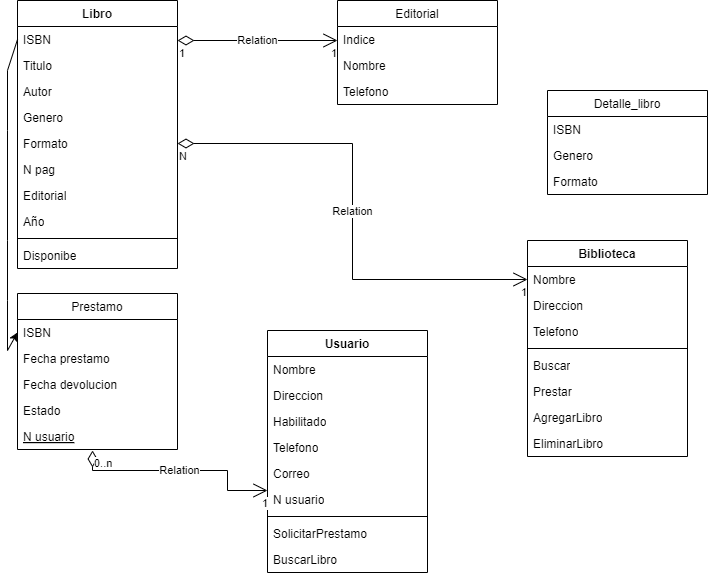

The diagram above was exported from draw.io. Its source (the exported page's mxGraphModel, read from the mxfile embedded in the PNG):
<mxGraphModel dx="1199" dy="644" grid="1" gridSize="10" guides="1" tooltips="1" connect="1" arrows="1" fold="1" page="1" pageScale="1" pageWidth="827" pageHeight="1169" math="0" shadow="0">
  <root>
    <mxCell id="WIyWlLk6GJQsqaUBKTNV-0" />
    <mxCell id="WIyWlLk6GJQsqaUBKTNV-1" parent="WIyWlLk6GJQsqaUBKTNV-0" />
    <mxCell id="zkfFHV4jXpPFQw0GAbJ--6" value="Prestamo" style="swimlane;fontStyle=0;align=center;verticalAlign=top;childLayout=stackLayout;horizontal=1;startSize=26;horizontalStack=0;resizeParent=1;resizeLast=0;collapsible=1;marginBottom=0;rounded=0;shadow=0;strokeWidth=1;" parent="WIyWlLk6GJQsqaUBKTNV-1" vertex="1">
      <mxGeometry x="20" y="443" width="160" height="156" as="geometry">
        <mxRectangle x="130" y="380" width="160" height="26" as="alternateBounds" />
      </mxGeometry>
    </mxCell>
    <mxCell id="zkfFHV4jXpPFQw0GAbJ--7" value="ISBN" style="text;align=left;verticalAlign=top;spacingLeft=4;spacingRight=4;overflow=hidden;rotatable=0;points=[[0,0.5],[1,0.5]];portConstraint=eastwest;" parent="zkfFHV4jXpPFQw0GAbJ--6" vertex="1">
      <mxGeometry y="26" width="160" height="26" as="geometry" />
    </mxCell>
    <mxCell id="zkfFHV4jXpPFQw0GAbJ--8" value="Fecha prestamo" style="text;align=left;verticalAlign=top;spacingLeft=4;spacingRight=4;overflow=hidden;rotatable=0;points=[[0,0.5],[1,0.5]];portConstraint=eastwest;rounded=0;shadow=0;html=0;" parent="zkfFHV4jXpPFQw0GAbJ--6" vertex="1">
      <mxGeometry y="52" width="160" height="26" as="geometry" />
    </mxCell>
    <mxCell id="3fmyt7eTfDiai5uOEDv9-25" value="Fecha devolucion" style="text;align=left;verticalAlign=top;spacingLeft=4;spacingRight=4;overflow=hidden;rotatable=0;points=[[0,0.5],[1,0.5]];portConstraint=eastwest;rounded=0;shadow=0;html=0;" vertex="1" parent="zkfFHV4jXpPFQw0GAbJ--6">
      <mxGeometry y="78" width="160" height="26" as="geometry" />
    </mxCell>
    <mxCell id="3fmyt7eTfDiai5uOEDv9-26" value="Estado" style="text;align=left;verticalAlign=top;spacingLeft=4;spacingRight=4;overflow=hidden;rotatable=0;points=[[0,0.5],[1,0.5]];portConstraint=eastwest;rounded=0;shadow=0;html=0;" vertex="1" parent="zkfFHV4jXpPFQw0GAbJ--6">
      <mxGeometry y="104" width="160" height="26" as="geometry" />
    </mxCell>
    <mxCell id="zkfFHV4jXpPFQw0GAbJ--10" value="N usuario" style="text;align=left;verticalAlign=top;spacingLeft=4;spacingRight=4;overflow=hidden;rotatable=0;points=[[0,0.5],[1,0.5]];portConstraint=eastwest;fontStyle=4" parent="zkfFHV4jXpPFQw0GAbJ--6" vertex="1">
      <mxGeometry y="130" width="160" height="26" as="geometry" />
    </mxCell>
    <mxCell id="zkfFHV4jXpPFQw0GAbJ--17" value="Detalle_libro" style="swimlane;fontStyle=0;align=center;verticalAlign=top;childLayout=stackLayout;horizontal=1;startSize=26;horizontalStack=0;resizeParent=1;resizeLast=0;collapsible=1;marginBottom=0;rounded=0;shadow=0;strokeWidth=1;" parent="WIyWlLk6GJQsqaUBKTNV-1" vertex="1">
      <mxGeometry x="550" y="240" width="160" height="104" as="geometry">
        <mxRectangle x="550" y="140" width="160" height="26" as="alternateBounds" />
      </mxGeometry>
    </mxCell>
    <mxCell id="zkfFHV4jXpPFQw0GAbJ--18" value="ISBN" style="text;align=left;verticalAlign=top;spacingLeft=4;spacingRight=4;overflow=hidden;rotatable=0;points=[[0,0.5],[1,0.5]];portConstraint=eastwest;" parent="zkfFHV4jXpPFQw0GAbJ--17" vertex="1">
      <mxGeometry y="26" width="160" height="26" as="geometry" />
    </mxCell>
    <mxCell id="zkfFHV4jXpPFQw0GAbJ--19" value="Genero" style="text;align=left;verticalAlign=top;spacingLeft=4;spacingRight=4;overflow=hidden;rotatable=0;points=[[0,0.5],[1,0.5]];portConstraint=eastwest;rounded=0;shadow=0;html=0;" parent="zkfFHV4jXpPFQw0GAbJ--17" vertex="1">
      <mxGeometry y="52" width="160" height="26" as="geometry" />
    </mxCell>
    <mxCell id="zkfFHV4jXpPFQw0GAbJ--20" value="Formato" style="text;align=left;verticalAlign=top;spacingLeft=4;spacingRight=4;overflow=hidden;rotatable=0;points=[[0,0.5],[1,0.5]];portConstraint=eastwest;rounded=0;shadow=0;html=0;" parent="zkfFHV4jXpPFQw0GAbJ--17" vertex="1">
      <mxGeometry y="78" width="160" height="26" as="geometry" />
    </mxCell>
    <mxCell id="woRQRt6MTiM8GSqvXnz2-0" value="Editorial" style="swimlane;fontStyle=0;align=center;verticalAlign=top;childLayout=stackLayout;horizontal=1;startSize=26;horizontalStack=0;resizeParent=1;resizeLast=0;collapsible=1;marginBottom=0;rounded=0;shadow=0;strokeWidth=1;" parent="WIyWlLk6GJQsqaUBKTNV-1" vertex="1">
      <mxGeometry x="340" y="150" width="160" height="104" as="geometry">
        <mxRectangle x="550" y="140" width="160" height="26" as="alternateBounds" />
      </mxGeometry>
    </mxCell>
    <mxCell id="woRQRt6MTiM8GSqvXnz2-1" value="Indice" style="text;align=left;verticalAlign=top;spacingLeft=4;spacingRight=4;overflow=hidden;rotatable=0;points=[[0,0.5],[1,0.5]];portConstraint=eastwest;" parent="woRQRt6MTiM8GSqvXnz2-0" vertex="1">
      <mxGeometry y="26" width="160" height="26" as="geometry" />
    </mxCell>
    <mxCell id="woRQRt6MTiM8GSqvXnz2-2" value="Nombre" style="text;align=left;verticalAlign=top;spacingLeft=4;spacingRight=4;overflow=hidden;rotatable=0;points=[[0,0.5],[1,0.5]];portConstraint=eastwest;rounded=0;shadow=0;html=0;" parent="woRQRt6MTiM8GSqvXnz2-0" vertex="1">
      <mxGeometry y="52" width="160" height="26" as="geometry" />
    </mxCell>
    <mxCell id="woRQRt6MTiM8GSqvXnz2-3" value="Telefono" style="text;align=left;verticalAlign=top;spacingLeft=4;spacingRight=4;overflow=hidden;rotatable=0;points=[[0,0.5],[1,0.5]];portConstraint=eastwest;rounded=0;shadow=0;html=0;" parent="woRQRt6MTiM8GSqvXnz2-0" vertex="1">
      <mxGeometry y="78" width="160" height="26" as="geometry" />
    </mxCell>
    <mxCell id="woRQRt6MTiM8GSqvXnz2-18" value="" style="endArrow=classic;html=1;rounded=0;exitX=0;exitY=0.5;exitDx=0;exitDy=0;entryX=0;entryY=0.5;entryDx=0;entryDy=0;" parent="WIyWlLk6GJQsqaUBKTNV-1" target="zkfFHV4jXpPFQw0GAbJ--7" edge="1">
      <mxGeometry width="50" height="50" relative="1" as="geometry">
        <mxPoint x="20" y="189" as="sourcePoint" />
        <mxPoint x="340" y="310" as="targetPoint" />
        <Array as="points">
          <mxPoint x="10" y="220" />
          <mxPoint x="10" y="280" />
          <mxPoint x="10" y="390" />
          <mxPoint x="10" y="450" />
          <mxPoint x="10" y="500" />
        </Array>
      </mxGeometry>
    </mxCell>
    <mxCell id="3fmyt7eTfDiai5uOEDv9-2" value="Libro" style="swimlane;fontStyle=1;align=center;verticalAlign=top;childLayout=stackLayout;horizontal=1;startSize=26;horizontalStack=0;resizeParent=1;resizeParentMax=0;resizeLast=0;collapsible=1;marginBottom=0;whiteSpace=wrap;html=1;" vertex="1" parent="WIyWlLk6GJQsqaUBKTNV-1">
      <mxGeometry x="20" y="150" width="160" height="268" as="geometry" />
    </mxCell>
    <mxCell id="3fmyt7eTfDiai5uOEDv9-3" value="ISBN" style="text;strokeColor=none;fillColor=none;align=left;verticalAlign=top;spacingLeft=4;spacingRight=4;overflow=hidden;rotatable=0;points=[[0,0.5],[1,0.5]];portConstraint=eastwest;whiteSpace=wrap;html=1;" vertex="1" parent="3fmyt7eTfDiai5uOEDv9-2">
      <mxGeometry y="26" width="160" height="26" as="geometry" />
    </mxCell>
    <mxCell id="3fmyt7eTfDiai5uOEDv9-6" value="Titulo" style="text;strokeColor=none;fillColor=none;align=left;verticalAlign=top;spacingLeft=4;spacingRight=4;overflow=hidden;rotatable=0;points=[[0,0.5],[1,0.5]];portConstraint=eastwest;whiteSpace=wrap;html=1;" vertex="1" parent="3fmyt7eTfDiai5uOEDv9-2">
      <mxGeometry y="52" width="160" height="26" as="geometry" />
    </mxCell>
    <mxCell id="3fmyt7eTfDiai5uOEDv9-7" value="Autor" style="text;strokeColor=none;fillColor=none;align=left;verticalAlign=top;spacingLeft=4;spacingRight=4;overflow=hidden;rotatable=0;points=[[0,0.5],[1,0.5]];portConstraint=eastwest;whiteSpace=wrap;html=1;" vertex="1" parent="3fmyt7eTfDiai5uOEDv9-2">
      <mxGeometry y="78" width="160" height="26" as="geometry" />
    </mxCell>
    <mxCell id="3fmyt7eTfDiai5uOEDv9-8" value="Genero&lt;span style=&quot;color: rgba(0, 0, 0, 0); font-family: monospace; font-size: 0px; text-wrap: nowrap;&quot;&gt;%3CmxGraphModel%3E%3Croot%3E%3CmxCell%20id%3D%220%22%2F%3E%3CmxCell%20id%3D%221%22%20parent%3D%220%22%2F%3E%3CmxCell%20id%3D%222%22%20value%3D%22ISBN%22%20style%3D%22text%3BstrokeColor%3Dnone%3BfillColor%3Dnone%3Balign%3Dleft%3BverticalAlign%3Dtop%3BspacingLeft%3D4%3BspacingRight%3D4%3Boverflow%3Dhidden%3Brotatable%3D0%3Bpoints%3D%5B%5B0%2C0.5%5D%2C%5B1%2C0.5%5D%5D%3BportConstraint%3Deastwest%3BwhiteSpace%3Dwrap%3Bhtml%3D1%3B%22%20vertex%3D%221%22%20parent%3D%221%22%3E%3CmxGeometry%20x%3D%22230%22%20y%3D%22356%22%20width%3D%22160%22%20height%3D%2226%22%20as%3D%22geometry%22%2F%3E%3C%2FmxCell%3E%3C%2Froot%3E%3C%2FmxGraphModel%3E&lt;/span&gt;" style="text;strokeColor=none;fillColor=none;align=left;verticalAlign=top;spacingLeft=4;spacingRight=4;overflow=hidden;rotatable=0;points=[[0,0.5],[1,0.5]];portConstraint=eastwest;whiteSpace=wrap;html=1;" vertex="1" parent="3fmyt7eTfDiai5uOEDv9-2">
      <mxGeometry y="104" width="160" height="26" as="geometry" />
    </mxCell>
    <mxCell id="3fmyt7eTfDiai5uOEDv9-9" value="Formato" style="text;strokeColor=none;fillColor=none;align=left;verticalAlign=top;spacingLeft=4;spacingRight=4;overflow=hidden;rotatable=0;points=[[0,0.5],[1,0.5]];portConstraint=eastwest;whiteSpace=wrap;html=1;" vertex="1" parent="3fmyt7eTfDiai5uOEDv9-2">
      <mxGeometry y="130" width="160" height="26" as="geometry" />
    </mxCell>
    <mxCell id="3fmyt7eTfDiai5uOEDv9-10" value="N pag" style="text;strokeColor=none;fillColor=none;align=left;verticalAlign=top;spacingLeft=4;spacingRight=4;overflow=hidden;rotatable=0;points=[[0,0.5],[1,0.5]];portConstraint=eastwest;whiteSpace=wrap;html=1;" vertex="1" parent="3fmyt7eTfDiai5uOEDv9-2">
      <mxGeometry y="156" width="160" height="26" as="geometry" />
    </mxCell>
    <mxCell id="3fmyt7eTfDiai5uOEDv9-11" value="Editorial" style="text;strokeColor=none;fillColor=none;align=left;verticalAlign=top;spacingLeft=4;spacingRight=4;overflow=hidden;rotatable=0;points=[[0,0.5],[1,0.5]];portConstraint=eastwest;whiteSpace=wrap;html=1;" vertex="1" parent="3fmyt7eTfDiai5uOEDv9-2">
      <mxGeometry y="182" width="160" height="26" as="geometry" />
    </mxCell>
    <mxCell id="3fmyt7eTfDiai5uOEDv9-12" value="Año" style="text;strokeColor=none;fillColor=none;align=left;verticalAlign=top;spacingLeft=4;spacingRight=4;overflow=hidden;rotatable=0;points=[[0,0.5],[1,0.5]];portConstraint=eastwest;whiteSpace=wrap;html=1;" vertex="1" parent="3fmyt7eTfDiai5uOEDv9-2">
      <mxGeometry y="208" width="160" height="26" as="geometry" />
    </mxCell>
    <mxCell id="3fmyt7eTfDiai5uOEDv9-4" value="" style="line;strokeWidth=1;fillColor=none;align=left;verticalAlign=middle;spacingTop=-1;spacingLeft=3;spacingRight=3;rotatable=0;labelPosition=right;points=[];portConstraint=eastwest;strokeColor=inherit;" vertex="1" parent="3fmyt7eTfDiai5uOEDv9-2">
      <mxGeometry y="234" width="160" height="8" as="geometry" />
    </mxCell>
    <mxCell id="3fmyt7eTfDiai5uOEDv9-5" value="Disponibe" style="text;strokeColor=none;fillColor=none;align=left;verticalAlign=top;spacingLeft=4;spacingRight=4;overflow=hidden;rotatable=0;points=[[0,0.5],[1,0.5]];portConstraint=eastwest;whiteSpace=wrap;html=1;" vertex="1" parent="3fmyt7eTfDiai5uOEDv9-2">
      <mxGeometry y="242" width="160" height="26" as="geometry" />
    </mxCell>
    <mxCell id="3fmyt7eTfDiai5uOEDv9-14" value="Usuario" style="swimlane;fontStyle=1;align=center;verticalAlign=top;childLayout=stackLayout;horizontal=1;startSize=26;horizontalStack=0;resizeParent=1;resizeParentMax=0;resizeLast=0;collapsible=1;marginBottom=0;whiteSpace=wrap;html=1;" vertex="1" parent="WIyWlLk6GJQsqaUBKTNV-1">
      <mxGeometry x="270" y="480" width="160" height="242" as="geometry" />
    </mxCell>
    <mxCell id="3fmyt7eTfDiai5uOEDv9-15" value="Nombre" style="text;strokeColor=none;fillColor=none;align=left;verticalAlign=top;spacingLeft=4;spacingRight=4;overflow=hidden;rotatable=0;points=[[0,0.5],[1,0.5]];portConstraint=eastwest;whiteSpace=wrap;html=1;" vertex="1" parent="3fmyt7eTfDiai5uOEDv9-14">
      <mxGeometry y="26" width="160" height="26" as="geometry" />
    </mxCell>
    <mxCell id="3fmyt7eTfDiai5uOEDv9-18" value="Direccion" style="text;strokeColor=none;fillColor=none;align=left;verticalAlign=top;spacingLeft=4;spacingRight=4;overflow=hidden;rotatable=0;points=[[0,0.5],[1,0.5]];portConstraint=eastwest;whiteSpace=wrap;html=1;" vertex="1" parent="3fmyt7eTfDiai5uOEDv9-14">
      <mxGeometry y="52" width="160" height="26" as="geometry" />
    </mxCell>
    <mxCell id="3fmyt7eTfDiai5uOEDv9-19" value="Habilitado" style="text;strokeColor=none;fillColor=none;align=left;verticalAlign=top;spacingLeft=4;spacingRight=4;overflow=hidden;rotatable=0;points=[[0,0.5],[1,0.5]];portConstraint=eastwest;whiteSpace=wrap;html=1;" vertex="1" parent="3fmyt7eTfDiai5uOEDv9-14">
      <mxGeometry y="78" width="160" height="26" as="geometry" />
    </mxCell>
    <mxCell id="3fmyt7eTfDiai5uOEDv9-20" value="Telefono" style="text;strokeColor=none;fillColor=none;align=left;verticalAlign=top;spacingLeft=4;spacingRight=4;overflow=hidden;rotatable=0;points=[[0,0.5],[1,0.5]];portConstraint=eastwest;whiteSpace=wrap;html=1;" vertex="1" parent="3fmyt7eTfDiai5uOEDv9-14">
      <mxGeometry y="104" width="160" height="26" as="geometry" />
    </mxCell>
    <mxCell id="3fmyt7eTfDiai5uOEDv9-21" value="Correo" style="text;strokeColor=none;fillColor=none;align=left;verticalAlign=top;spacingLeft=4;spacingRight=4;overflow=hidden;rotatable=0;points=[[0,0.5],[1,0.5]];portConstraint=eastwest;whiteSpace=wrap;html=1;" vertex="1" parent="3fmyt7eTfDiai5uOEDv9-14">
      <mxGeometry y="130" width="160" height="26" as="geometry" />
    </mxCell>
    <mxCell id="3fmyt7eTfDiai5uOEDv9-22" value="N usuario" style="text;strokeColor=none;fillColor=none;align=left;verticalAlign=top;spacingLeft=4;spacingRight=4;overflow=hidden;rotatable=0;points=[[0,0.5],[1,0.5]];portConstraint=eastwest;whiteSpace=wrap;html=1;" vertex="1" parent="3fmyt7eTfDiai5uOEDv9-14">
      <mxGeometry y="156" width="160" height="26" as="geometry" />
    </mxCell>
    <mxCell id="3fmyt7eTfDiai5uOEDv9-16" value="" style="line;strokeWidth=1;fillColor=none;align=left;verticalAlign=middle;spacingTop=-1;spacingLeft=3;spacingRight=3;rotatable=0;labelPosition=right;points=[];portConstraint=eastwest;strokeColor=inherit;" vertex="1" parent="3fmyt7eTfDiai5uOEDv9-14">
      <mxGeometry y="182" width="160" height="8" as="geometry" />
    </mxCell>
    <mxCell id="3fmyt7eTfDiai5uOEDv9-17" value="SolicitarPrestamo" style="text;strokeColor=none;fillColor=none;align=left;verticalAlign=top;spacingLeft=4;spacingRight=4;overflow=hidden;rotatable=0;points=[[0,0.5],[1,0.5]];portConstraint=eastwest;whiteSpace=wrap;html=1;" vertex="1" parent="3fmyt7eTfDiai5uOEDv9-14">
      <mxGeometry y="190" width="160" height="26" as="geometry" />
    </mxCell>
    <mxCell id="3fmyt7eTfDiai5uOEDv9-23" value="BuscarLibro" style="text;strokeColor=none;fillColor=none;align=left;verticalAlign=top;spacingLeft=4;spacingRight=4;overflow=hidden;rotatable=0;points=[[0,0.5],[1,0.5]];portConstraint=eastwest;whiteSpace=wrap;html=1;" vertex="1" parent="3fmyt7eTfDiai5uOEDv9-14">
      <mxGeometry y="216" width="160" height="26" as="geometry" />
    </mxCell>
    <mxCell id="3fmyt7eTfDiai5uOEDv9-27" value="Biblioteca" style="swimlane;fontStyle=1;align=center;verticalAlign=top;childLayout=stackLayout;horizontal=1;startSize=26;horizontalStack=0;resizeParent=1;resizeParentMax=0;resizeLast=0;collapsible=1;marginBottom=0;whiteSpace=wrap;html=1;" vertex="1" parent="WIyWlLk6GJQsqaUBKTNV-1">
      <mxGeometry x="530" y="390" width="160" height="216" as="geometry" />
    </mxCell>
    <mxCell id="3fmyt7eTfDiai5uOEDv9-28" value="Nombre" style="text;strokeColor=none;fillColor=none;align=left;verticalAlign=top;spacingLeft=4;spacingRight=4;overflow=hidden;rotatable=0;points=[[0,0.5],[1,0.5]];portConstraint=eastwest;whiteSpace=wrap;html=1;" vertex="1" parent="3fmyt7eTfDiai5uOEDv9-27">
      <mxGeometry y="26" width="160" height="26" as="geometry" />
    </mxCell>
    <mxCell id="3fmyt7eTfDiai5uOEDv9-31" value="Direccion&lt;span style=&quot;color: rgba(0, 0, 0, 0); font-family: monospace; font-size: 0px; text-wrap: nowrap;&quot;&gt;%3CmxGraphModel%3E%3Croot%3E%3CmxCell%20id%3D%220%22%2F%3E%3CmxCell%20id%3D%221%22%20parent%3D%220%22%2F%3E%3CmxCell%20id%3D%222%22%20value%3D%22Nombre%22%20style%3D%22text%3BstrokeColor%3Dnone%3BfillColor%3Dnone%3Balign%3Dleft%3BverticalAlign%3Dtop%3BspacingLeft%3D4%3BspacingRight%3D4%3Boverflow%3Dhidden%3Brotatable%3D0%3Bpoints%3D%5B%5B0%2C0.5%5D%2C%5B1%2C0.5%5D%5D%3BportConstraint%3Deastwest%3BwhiteSpace%3Dwrap%3Bhtml%3D1%3B%22%20vertex%3D%221%22%20parent%3D%221%22%3E%3CmxGeometry%20x%3D%22500%22%20y%3D%22648%22%20width%3D%22160%22%20height%3D%2226%22%20as%3D%22geometry%22%2F%3E%3C%2FmxCell%3E%3C%2Froot%3E%3C%2FmxGraphModel%3E&lt;/span&gt;" style="text;strokeColor=none;fillColor=none;align=left;verticalAlign=top;spacingLeft=4;spacingRight=4;overflow=hidden;rotatable=0;points=[[0,0.5],[1,0.5]];portConstraint=eastwest;whiteSpace=wrap;html=1;" vertex="1" parent="3fmyt7eTfDiai5uOEDv9-27">
      <mxGeometry y="52" width="160" height="26" as="geometry" />
    </mxCell>
    <mxCell id="3fmyt7eTfDiai5uOEDv9-32" value="Telefono" style="text;strokeColor=none;fillColor=none;align=left;verticalAlign=top;spacingLeft=4;spacingRight=4;overflow=hidden;rotatable=0;points=[[0,0.5],[1,0.5]];portConstraint=eastwest;whiteSpace=wrap;html=1;" vertex="1" parent="3fmyt7eTfDiai5uOEDv9-27">
      <mxGeometry y="78" width="160" height="26" as="geometry" />
    </mxCell>
    <mxCell id="3fmyt7eTfDiai5uOEDv9-29" value="" style="line;strokeWidth=1;fillColor=none;align=left;verticalAlign=middle;spacingTop=-1;spacingLeft=3;spacingRight=3;rotatable=0;labelPosition=right;points=[];portConstraint=eastwest;strokeColor=inherit;" vertex="1" parent="3fmyt7eTfDiai5uOEDv9-27">
      <mxGeometry y="104" width="160" height="8" as="geometry" />
    </mxCell>
    <mxCell id="3fmyt7eTfDiai5uOEDv9-30" value="Buscar" style="text;strokeColor=none;fillColor=none;align=left;verticalAlign=top;spacingLeft=4;spacingRight=4;overflow=hidden;rotatable=0;points=[[0,0.5],[1,0.5]];portConstraint=eastwest;whiteSpace=wrap;html=1;" vertex="1" parent="3fmyt7eTfDiai5uOEDv9-27">
      <mxGeometry y="112" width="160" height="26" as="geometry" />
    </mxCell>
    <mxCell id="3fmyt7eTfDiai5uOEDv9-33" value="Prestar" style="text;strokeColor=none;fillColor=none;align=left;verticalAlign=top;spacingLeft=4;spacingRight=4;overflow=hidden;rotatable=0;points=[[0,0.5],[1,0.5]];portConstraint=eastwest;whiteSpace=wrap;html=1;" vertex="1" parent="3fmyt7eTfDiai5uOEDv9-27">
      <mxGeometry y="138" width="160" height="26" as="geometry" />
    </mxCell>
    <mxCell id="3fmyt7eTfDiai5uOEDv9-34" value="AgregarLibro" style="text;strokeColor=none;fillColor=none;align=left;verticalAlign=top;spacingLeft=4;spacingRight=4;overflow=hidden;rotatable=0;points=[[0,0.5],[1,0.5]];portConstraint=eastwest;whiteSpace=wrap;html=1;" vertex="1" parent="3fmyt7eTfDiai5uOEDv9-27">
      <mxGeometry y="164" width="160" height="26" as="geometry" />
    </mxCell>
    <mxCell id="3fmyt7eTfDiai5uOEDv9-35" value="EliminarLibro" style="text;strokeColor=none;fillColor=none;align=left;verticalAlign=top;spacingLeft=4;spacingRight=4;overflow=hidden;rotatable=0;points=[[0,0.5],[1,0.5]];portConstraint=eastwest;whiteSpace=wrap;html=1;" vertex="1" parent="3fmyt7eTfDiai5uOEDv9-27">
      <mxGeometry y="190" width="160" height="26" as="geometry" />
    </mxCell>
    <mxCell id="3fmyt7eTfDiai5uOEDv9-36" value="Relation" style="endArrow=open;html=1;endSize=12;startArrow=diamondThin;startSize=14;startFill=0;edgeStyle=orthogonalEdgeStyle;rounded=0;" edge="1" parent="WIyWlLk6GJQsqaUBKTNV-1">
      <mxGeometry relative="1" as="geometry">
        <mxPoint x="180" y="190" as="sourcePoint" />
        <mxPoint x="340" y="190" as="targetPoint" />
      </mxGeometry>
    </mxCell>
    <mxCell id="3fmyt7eTfDiai5uOEDv9-37" value="1" style="edgeLabel;resizable=0;html=1;align=left;verticalAlign=top;" connectable="0" vertex="1" parent="3fmyt7eTfDiai5uOEDv9-36">
      <mxGeometry x="-1" relative="1" as="geometry" />
    </mxCell>
    <mxCell id="3fmyt7eTfDiai5uOEDv9-38" value="1" style="edgeLabel;resizable=0;html=1;align=right;verticalAlign=top;" connectable="0" vertex="1" parent="3fmyt7eTfDiai5uOEDv9-36">
      <mxGeometry x="1" relative="1" as="geometry" />
    </mxCell>
    <mxCell id="3fmyt7eTfDiai5uOEDv9-39" value="Relation" style="endArrow=open;html=1;endSize=12;startArrow=diamondThin;startSize=14;startFill=0;edgeStyle=orthogonalEdgeStyle;rounded=0;exitX=0.469;exitY=1.038;exitDx=0;exitDy=0;exitPerimeter=0;" edge="1" parent="WIyWlLk6GJQsqaUBKTNV-1" source="zkfFHV4jXpPFQw0GAbJ--10">
      <mxGeometry relative="1" as="geometry">
        <mxPoint x="110" y="640" as="sourcePoint" />
        <mxPoint x="270" y="640" as="targetPoint" />
        <Array as="points">
          <mxPoint x="95" y="620" />
          <mxPoint x="230" y="620" />
          <mxPoint x="230" y="640" />
        </Array>
      </mxGeometry>
    </mxCell>
    <mxCell id="3fmyt7eTfDiai5uOEDv9-40" value="0..n" style="edgeLabel;resizable=0;html=1;align=left;verticalAlign=top;" connectable="0" vertex="1" parent="3fmyt7eTfDiai5uOEDv9-39">
      <mxGeometry x="-1" relative="1" as="geometry" />
    </mxCell>
    <mxCell id="3fmyt7eTfDiai5uOEDv9-41" value="1" style="edgeLabel;resizable=0;html=1;align=right;verticalAlign=top;" connectable="0" vertex="1" parent="3fmyt7eTfDiai5uOEDv9-39">
      <mxGeometry x="1" relative="1" as="geometry" />
    </mxCell>
    <mxCell id="3fmyt7eTfDiai5uOEDv9-43" value="Relation" style="endArrow=open;html=1;endSize=12;startArrow=diamondThin;startSize=14;startFill=0;edgeStyle=orthogonalEdgeStyle;rounded=0;exitX=1;exitY=0.5;exitDx=0;exitDy=0;" edge="1" parent="WIyWlLk6GJQsqaUBKTNV-1" source="3fmyt7eTfDiai5uOEDv9-9" target="3fmyt7eTfDiai5uOEDv9-28">
      <mxGeometry relative="1" as="geometry">
        <mxPoint x="310" y="400" as="sourcePoint" />
        <mxPoint x="460" y="430" as="targetPoint" />
      </mxGeometry>
    </mxCell>
    <mxCell id="3fmyt7eTfDiai5uOEDv9-44" value="N" style="edgeLabel;resizable=0;html=1;align=left;verticalAlign=top;" connectable="0" vertex="1" parent="3fmyt7eTfDiai5uOEDv9-43">
      <mxGeometry x="-1" relative="1" as="geometry" />
    </mxCell>
    <mxCell id="3fmyt7eTfDiai5uOEDv9-45" value="1" style="edgeLabel;resizable=0;html=1;align=right;verticalAlign=top;" connectable="0" vertex="1" parent="3fmyt7eTfDiai5uOEDv9-43">
      <mxGeometry x="1" relative="1" as="geometry" />
    </mxCell>
  </root>
</mxGraphModel>